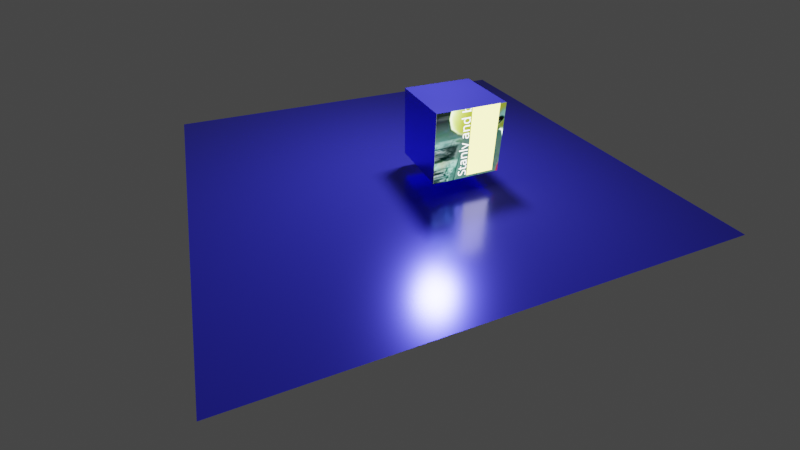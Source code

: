 # Source: emissiveCubeTexture.blend  (saved by Blender 3.6.11; exported with 4.5.12 LTS)
import bpy
from mathutils import Matrix  # noqa: F401  (used for matrix-valued properties, if any)

bpy.ops.wm.read_factory_settings(use_empty=True)
scene = bpy.context.scene
scene.name = 'Scene'

# ---- collections
col_collection = bpy.data.collections.new('Collection'); scene.collection.children.link(col_collection)

# ---- images (referenced by path relative to the original .blend; pixels are not part of the script)
import os
ASSET_DIR = os.environ.get("B2B_ASSET_DIR", "")  # directory of the original .blend (textures are referenced by path, not embedded)
HERE = os.path.dirname(os.path.abspath(__file__))  # packed textures are extracted next to this script under _unpacked/

def load_image(name, relpath, width, height, colorspace="sRGB"):
    """Load a texture the original file referenced (path relative to the .blend, or extracted next to this script)."""
    p = next((c for c in (os.path.join(HERE, relpath), os.path.join(ASSET_DIR, relpath)) if relpath and os.path.exists(c)), "")
    if p:
        img = bpy.data.images.load(p, check_existing=True)
        img.name = name
    else:  # same state as the original file: an image datablock whose file is absent (Cycles renders it pink)
        img = bpy.data.images.new(name, width, height)
        img.source = "FILE"
        img.filepath = "//" + (relpath or name)
    img.colorspace_settings.name = colorspace
    return img
img_texture = load_image('texture', '_unpacked/texture.443d78bb.png', 884, 884, 'sRGB')

# ---- materials (node trees are filled in below, after node groups)
mat_bluemetallic = bpy.data.materials.new('blueMetallic')
mat_bluemetallic.diffuse_color = (0.06782, 0.07015, 1.0, 1.0)
mat_emissivetexture = bpy.data.materials.new('EmissiveTexture')
mat_emissivetexture.diffuse_color = (0.0, 0.0, 0.0, 1.0)
mat_bluemetallic_001 = bpy.data.materials.new('blueMetallic.001')
mat_bluemetallic_001.diffuse_color = (0.04203, 0.04203, 0.04203, 1.0)

# ---- material node trees
mat_bluemetallic.use_nodes = True; mat_bluemetallic.node_tree.nodes.clear()
_N = mat_bluemetallic.node_tree.nodes; _L = mat_bluemetallic.node_tree.links
n0 = _N.new('ShaderNodeBsdfPrincipled'); n0.name = 'Principled BSDF'; n0.location = (10, 300)
n0.distribution = 'GGX'
n0.subsurface_method = 'RANDOM_WALK_SKIN'
n0.inputs[0].default_value = (0.06782, 0.07015, 1.0, 1.0)
n0.inputs[1].default_value = 0.6895
n0.inputs[2].default_value = 0.2053
n0.inputs[27].default_value = (0.0, 0.0, 0.0, 1.0)
n0.inputs[28].default_value = 1.0
n1 = _N.new('ShaderNodeOutputMaterial'); n1.name = 'Material Output'; n1.location = (320, 270)
_L.new(n0.outputs[0], n1.inputs[0])
n1.is_active_output = True
mat_emissivetexture.use_nodes = True; mat_emissivetexture.node_tree.nodes.clear()
_N = mat_emissivetexture.node_tree.nodes; _L = mat_emissivetexture.node_tree.links
n0 = _N.new('ShaderNodeBsdfPrincipled'); n0.name = 'Principled BSDF'; n0.location = (10, 300)
n0.distribution = 'GGX'
n0.subsurface_method = 'RANDOM_WALK_SKIN'
n0.inputs[0].default_value = (0.0, 0.0, 0.0, 1.0)
n0.inputs[1].default_value = 0.955
n0.inputs[2].default_value = 0.9595
n0.inputs[28].default_value = 4.3
n1 = _N.new('ShaderNodeOutputMaterial'); n1.name = 'Material Output'; n1.location = (320, 270)
n2 = _N.new('ShaderNodeTexImage'); n2.name = 'Image Texture'; n2.location = (-440, 210)
n2.label = 'EMISSIVE'
n2.image = img_texture
_L.new(n0.outputs[0], n1.inputs[0])
_L.new(n2.outputs[0], n0.inputs[27])
n1.is_active_output = True
mat_bluemetallic_001.use_nodes = True; mat_bluemetallic_001.node_tree.nodes.clear()
_N = mat_bluemetallic_001.node_tree.nodes; _L = mat_bluemetallic_001.node_tree.links
n0 = _N.new('ShaderNodeBsdfPrincipled'); n0.name = 'Principled BSDF'; n0.location = (10, 300)
n0.distribution = 'GGX'
n0.subsurface_method = 'RANDOM_WALK_SKIN'
n0.inputs[0].default_value = (0.06782, 0.07015, 1.0, 1.0)
n0.inputs[1].default_value = 0.6895
n0.inputs[2].default_value = 0.2053
n0.inputs[3].default_value = 1.45
n0.inputs[27].default_value = (0.0, 0.0, 0.0, 1.0)
n0.inputs[28].default_value = 1.0
n1 = _N.new('ShaderNodeOutputMaterial'); n1.name = 'Material Output'; n1.location = (320, 270)
_L.new(n0.outputs[0], n1.inputs[0])
n1.is_active_output = True

# ---- world
world_world = bpy.data.worlds.new('World'); scene.world = world_world
world_world.use_nodes = True; world_world.node_tree.nodes.clear()
_N = world_world.node_tree.nodes; _L = world_world.node_tree.links
n0 = _N.new('ShaderNodeOutputWorld'); n0.name = 'World Output'; n0.location = (300, 300)
n1 = _N.new('ShaderNodeBackground'); n1.name = 'Background'; n1.location = (10, 300)
n1.inputs[0].default_value = (0.05088, 0.05088, 0.05088, 1.0)
_L.new(n1.outputs[0], n0.inputs[0])
n0.is_active_output = True
world_world.color = (0.05088, 0.05088, 0.05088)
world_world.use_sun_shadow = False
world_world.sun_shadow_jitter_overblur = 0.0

# ---- cameras
cam_camera = bpy.data.cameras.new('Camera')
cam_camera.lens = 20.0

# ---- lights
light_area = bpy.data.lights.new('Area', 'AREA')
light_area.transmission_factor = 0.0
light_area.energy = 785.4
light_area.shadow_maximum_resolution = 0.006
light_area.use_absolute_resolution = True
light_area.size = 1.0
light_area.size_y = 1.0

# ---- meshes
me_emissivecubewithtexture = bpy.data.meshes.new('EmissiveCubeWithTexture')
me_emissivecubewithtexture.from_pydata([(1.0, 1.0, 1.0), (1.0, 1.0, 1.0), (1.0, 1.0, 1.0), (1.0, 1.0, -1.0), (1.0, 1.0, -1.0), (1.0, 1.0, -1.0), (1.0, -1.0, 1.0), (1.0, -1.0, 1.0), (1.0, -1.0, -1.0), (1.0, -1.0, -1.0), (-1.0, 1.0, 1.0), (-1.0, 1.0, 1.0), (-1.0, 1.0, 1.0), (-1.0, 1.0, -1.0), (-1.0, 1.0, -1.0), (-1.0, 1.0, -1.0), (-1.0, -1.0, 1.0), (-1.0, -1.0, 1.0), (-1.0, -1.0, -1.0), (-1.0, -1.0, -1.0), (1.0, -1.0, 1.0), (1.0, -1.0, -1.0), (-1.0, -1.0, 1.0), (-1.0, -1.0, -1.0)], [], [(1, 12, 17), (1, 17, 6), (18, 16, 10), (18, 10, 13), (14, 3, 8), (14, 8, 19), (5, 2, 7), (5, 7, 9), (15, 11, 0), (15, 0, 4), (21, 20, 22), (21, 22, 23)])
me_emissivecubewithtexture.polygons.foreach_set('material_index', [0, 0, 0, 0, 0, 0, 0, 0, 0, 0, 1, 1])
_uv = me_emissivecubewithtexture.uv_layers.new(name='UVMap')
_uv.uv.foreach_set('vector', [0.625, 0.5, 0.875, 0.5, 0.875, 0.75, 0.625, 0.5, 0.875, 0.75, 0.625, 0.75, 0.375, 0.0, 0.625, 0.0, 0.625, 0.25, 0.375, 0.0, 0.625, 0.25, 0.375, 0.25, 0.125, 0.5, 0.375, 0.5, 0.375, 0.75, 0.125, 0.5, 0.375, 0.75, 0.125, 0.75, 0.375, 0.5, 0.625, 0.5, 0.625, 0.75, 0.375, 0.5, 0.625, 0.75, 0.375, 0.75, 0.375, 0.25, 0.625, 0.25, 0.625, 0.5, 0.375, 0.25, 0.625, 0.5, 0.375, 0.5, 0.375, 0.75, 0.625, 0.75, 0.625, 1.0, 0.375, 0.75, 0.625, 1.0, 0.375, 1.0])
me_emissivecubewithtexture.materials.append(mat_bluemetallic)
me_emissivecubewithtexture.materials.append(mat_emissivetexture)
me_emissivecubewithtexture.update()
me_emissivecubewithtexture.normals_split_custom_set([tuple(v) for v in zip(*[iter([0.0, 0.0, 1.0, 0.0, 0.0, 1.0, 0.0, 0.0, 1.0, 0.0, 0.0, 1.0, 0.0, 0.0, 1.0, 0.0, 0.0, 1.0, -1.0, 0.0, 0.0, -1.0, 0.0, 0.0, -1.0, 0.0, 0.0, -1.0, 0.0, 0.0, -1.0, 0.0, 0.0, -1.0, 0.0, 0.0, 0.0, 0.0, -1.0, 0.0, 0.0, -1.0, 0.0, 0.0, -1.0, 0.0, 0.0, -1.0, 0.0, 0.0, -1.0, 0.0, 0.0, -1.0, 1.0, 0.0, 0.0, 1.0, 0.0, 0.0, 1.0, 0.0, 0.0, 1.0, 0.0, 0.0, 1.0, 0.0, 0.0, 1.0, 0.0, 0.0, 0.0, 1.0, 0.0, 0.0, 1.0, 0.0, 0.0, 1.0, 0.0, 0.0, 1.0, 0.0, 0.0, 1.0, 0.0, 0.0, 1.0, 0.0, 0.0, -1.0, 0.0, 0.0, -1.0, 0.0, 0.0, -1.0, 0.0, 0.0, -1.0, 0.0, 0.0, -1.0, 0.0, 0.0, -1.0, 0.0])] * 3)])
me_plane = bpy.data.meshes.new('Plane')
me_plane.from_pydata([(-1.0, -1.0, 0.0), (1.0, -1.0, 0.0), (-1.0, 1.0, 0.0), (1.0, 1.0, 0.0)], [], [(0, 1, 3, 2)])
_uv = me_plane.uv_layers.new(name='UVMap')
_uv.uv.foreach_set('vector', [0.0, 0.0, 1.0, 0.0, 1.0, 1.0, 0.0, 1.0])
me_plane.materials.append(mat_bluemetallic_001)
me_plane.update()

# ---- objects
ob_cubetexture = bpy.data.objects.new('CubeTexture', me_emissivecubewithtexture)
ob_plane = bpy.data.objects.new('Plane', me_plane)
ob_camera = bpy.data.objects.new('Camera', cam_camera)
ob_area = bpy.data.objects.new('Area', light_area)

# ---- transforms, parenting, visibility, modifiers, constraints
ob_cubetexture.location = (0.0, 0.0, 0.0)
ob_cubetexture.rotation_mode = 'QUATERNION'
ob_cubetexture.rotation_quaternion = (1.0, 0.0, 0.0, 0.0)
ob_plane.location = (-0.9872, 0.7776, -1.432)
ob_plane.scale = (6.315, 6.232, 1.0)
ob_camera.location = (-5.723, -10.24, 5.275)
ob_camera.rotation_euler = (0.9344, 0.005331, -0.3882)
ob_area.location = (0.5973, 1.448, 5.324)
ob_area.rotation_euler = (0.0, 0.7466, 0.5112)

# ---- collection membership
scene.collection.objects.link(ob_cubetexture)
col_collection.objects.link(ob_plane)
col_collection.objects.link(ob_camera)
col_collection.objects.link(ob_area)

# ---- scene / render settings (as saved in the file)
scene.camera = ob_camera
scene.frame_start = 1; scene.frame_end = 250; scene.frame_set(1)
scene.render.engine = 'CYCLES'
scene.cycles.sampling_pattern = 'TABULATED_SOBOL'
scene.cycles.use_light_tree = False
scene.view_settings.view_transform = 'Filmic'
bpy.context.view_layer.update()
